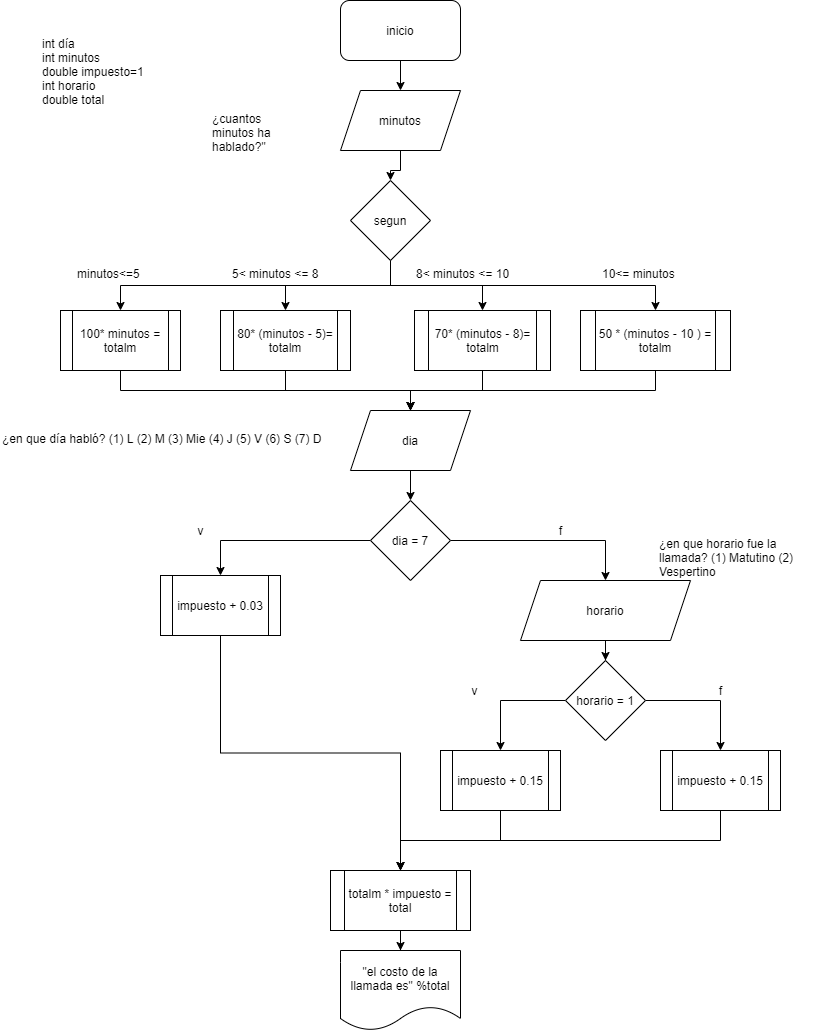

The diagram above was exported from draw.io. Its source (the exported page's mxGraphModel, read from the mxfile embedded in the PNG):
<mxGraphModel dx="912" dy="503" grid="1" gridSize="10" guides="1" tooltips="1" connect="1" arrows="1" fold="1" page="1" pageScale="1" pageWidth="827" pageHeight="1169" math="0" shadow="0">
  <root>
    <mxCell id="0" />
    <mxCell id="1" parent="0" />
    <mxCell id="VwDH-9Jkn2UVz7rj9M3L-33" value="" style="edgeStyle=orthogonalEdgeStyle;rounded=0;orthogonalLoop=1;jettySize=auto;html=1;" edge="1" parent="1" source="VwDH-9Jkn2UVz7rj9M3L-1" target="VwDH-9Jkn2UVz7rj9M3L-5">
      <mxGeometry relative="1" as="geometry" />
    </mxCell>
    <mxCell id="VwDH-9Jkn2UVz7rj9M3L-1" value="inicio" style="rounded=1;whiteSpace=wrap;html=1;" vertex="1" parent="1">
      <mxGeometry x="340" y="10" width="120" height="60" as="geometry" />
    </mxCell>
    <mxCell id="VwDH-9Jkn2UVz7rj9M3L-4" value="int día&lt;br&gt;int minutos&lt;br&gt;double impuesto=1&lt;br&gt;int horario&lt;br&gt;double total" style="text;whiteSpace=wrap;html=1;" vertex="1" parent="1">
      <mxGeometry x="40" y="40" width="110" height="80" as="geometry" />
    </mxCell>
    <mxCell id="VwDH-9Jkn2UVz7rj9M3L-34" value="" style="edgeStyle=orthogonalEdgeStyle;rounded=0;orthogonalLoop=1;jettySize=auto;html=1;" edge="1" parent="1" source="VwDH-9Jkn2UVz7rj9M3L-5" target="VwDH-9Jkn2UVz7rj9M3L-7">
      <mxGeometry relative="1" as="geometry" />
    </mxCell>
    <mxCell id="VwDH-9Jkn2UVz7rj9M3L-5" value="minutos" style="shape=parallelogram;perimeter=parallelogramPerimeter;whiteSpace=wrap;html=1;fixedSize=1;" vertex="1" parent="1">
      <mxGeometry x="340" y="100" width="120" height="60" as="geometry" />
    </mxCell>
    <mxCell id="VwDH-9Jkn2UVz7rj9M3L-6" value="¿cuantos minutos ha hablado?&quot;" style="text;whiteSpace=wrap;html=1;" vertex="1" parent="1">
      <mxGeometry x="210" y="115" width="80" height="30" as="geometry" />
    </mxCell>
    <mxCell id="VwDH-9Jkn2UVz7rj9M3L-35" style="edgeStyle=orthogonalEdgeStyle;rounded=0;orthogonalLoop=1;jettySize=auto;html=1;exitX=0.5;exitY=1;exitDx=0;exitDy=0;entryX=0.5;entryY=0;entryDx=0;entryDy=0;" edge="1" parent="1" source="VwDH-9Jkn2UVz7rj9M3L-7" target="VwDH-9Jkn2UVz7rj9M3L-13">
      <mxGeometry relative="1" as="geometry" />
    </mxCell>
    <mxCell id="VwDH-9Jkn2UVz7rj9M3L-36" style="edgeStyle=orthogonalEdgeStyle;rounded=0;orthogonalLoop=1;jettySize=auto;html=1;exitX=0.5;exitY=1;exitDx=0;exitDy=0;" edge="1" parent="1" source="VwDH-9Jkn2UVz7rj9M3L-7" target="VwDH-9Jkn2UVz7rj9M3L-12">
      <mxGeometry relative="1" as="geometry" />
    </mxCell>
    <mxCell id="VwDH-9Jkn2UVz7rj9M3L-37" style="edgeStyle=orthogonalEdgeStyle;rounded=0;orthogonalLoop=1;jettySize=auto;html=1;exitX=0.5;exitY=1;exitDx=0;exitDy=0;entryX=0.5;entryY=0;entryDx=0;entryDy=0;" edge="1" parent="1" source="VwDH-9Jkn2UVz7rj9M3L-7" target="VwDH-9Jkn2UVz7rj9M3L-14">
      <mxGeometry relative="1" as="geometry" />
    </mxCell>
    <mxCell id="VwDH-9Jkn2UVz7rj9M3L-38" style="edgeStyle=orthogonalEdgeStyle;rounded=0;orthogonalLoop=1;jettySize=auto;html=1;exitX=0.5;exitY=1;exitDx=0;exitDy=0;entryX=0.5;entryY=0;entryDx=0;entryDy=0;" edge="1" parent="1" source="VwDH-9Jkn2UVz7rj9M3L-7" target="VwDH-9Jkn2UVz7rj9M3L-15">
      <mxGeometry relative="1" as="geometry" />
    </mxCell>
    <mxCell id="VwDH-9Jkn2UVz7rj9M3L-7" value="segun" style="rhombus;whiteSpace=wrap;html=1;" vertex="1" parent="1">
      <mxGeometry x="350" y="190" width="80" height="80" as="geometry" />
    </mxCell>
    <mxCell id="VwDH-9Jkn2UVz7rj9M3L-8" value="minutos&lt;=5" style="text;whiteSpace=wrap;html=1;" vertex="1" parent="1">
      <mxGeometry x="75" y="270" width="90" height="30" as="geometry" />
    </mxCell>
    <mxCell id="VwDH-9Jkn2UVz7rj9M3L-9" value="5&lt; minutos &lt;= 8" style="text;whiteSpace=wrap;html=1;" vertex="1" parent="1">
      <mxGeometry x="230" y="270" width="110" height="30" as="geometry" />
    </mxCell>
    <mxCell id="VwDH-9Jkn2UVz7rj9M3L-10" value="8&lt; minutos &lt;= 10" style="text;whiteSpace=wrap;html=1;" vertex="1" parent="1">
      <mxGeometry x="414" y="270" width="120" height="30" as="geometry" />
    </mxCell>
    <mxCell id="VwDH-9Jkn2UVz7rj9M3L-11" value="10&lt;= minutos" style="text;whiteSpace=wrap;html=1;" vertex="1" parent="1">
      <mxGeometry x="600" y="270" width="100" height="30" as="geometry" />
    </mxCell>
    <mxCell id="VwDH-9Jkn2UVz7rj9M3L-41" style="edgeStyle=orthogonalEdgeStyle;rounded=0;orthogonalLoop=1;jettySize=auto;html=1;exitX=0.5;exitY=1;exitDx=0;exitDy=0;" edge="1" parent="1" source="VwDH-9Jkn2UVz7rj9M3L-12" target="VwDH-9Jkn2UVz7rj9M3L-16">
      <mxGeometry relative="1" as="geometry" />
    </mxCell>
    <mxCell id="VwDH-9Jkn2UVz7rj9M3L-12" value="100* minutos = totalm" style="shape=process;whiteSpace=wrap;html=1;backgroundOutline=1;" vertex="1" parent="1">
      <mxGeometry x="60" y="320" width="120" height="60" as="geometry" />
    </mxCell>
    <mxCell id="VwDH-9Jkn2UVz7rj9M3L-42" style="edgeStyle=orthogonalEdgeStyle;rounded=0;orthogonalLoop=1;jettySize=auto;html=1;exitX=0.5;exitY=1;exitDx=0;exitDy=0;" edge="1" parent="1" source="VwDH-9Jkn2UVz7rj9M3L-13">
      <mxGeometry relative="1" as="geometry">
        <mxPoint x="410" y="420" as="targetPoint" />
      </mxGeometry>
    </mxCell>
    <mxCell id="VwDH-9Jkn2UVz7rj9M3L-13" value="80* (minutos - 5)= totalm" style="shape=process;whiteSpace=wrap;html=1;backgroundOutline=1;" vertex="1" parent="1">
      <mxGeometry x="220" y="320" width="130" height="60" as="geometry" />
    </mxCell>
    <mxCell id="VwDH-9Jkn2UVz7rj9M3L-43" style="edgeStyle=orthogonalEdgeStyle;rounded=0;orthogonalLoop=1;jettySize=auto;html=1;exitX=0.5;exitY=1;exitDx=0;exitDy=0;entryX=0.5;entryY=0;entryDx=0;entryDy=0;" edge="1" parent="1" source="VwDH-9Jkn2UVz7rj9M3L-14" target="VwDH-9Jkn2UVz7rj9M3L-16">
      <mxGeometry relative="1" as="geometry" />
    </mxCell>
    <mxCell id="VwDH-9Jkn2UVz7rj9M3L-14" value="70* (minutos - 8)= totalm" style="shape=process;whiteSpace=wrap;html=1;backgroundOutline=1;" vertex="1" parent="1">
      <mxGeometry x="414" y="320" width="136" height="60" as="geometry" />
    </mxCell>
    <mxCell id="VwDH-9Jkn2UVz7rj9M3L-44" style="edgeStyle=orthogonalEdgeStyle;rounded=0;orthogonalLoop=1;jettySize=auto;html=1;exitX=0.5;exitY=1;exitDx=0;exitDy=0;" edge="1" parent="1" source="VwDH-9Jkn2UVz7rj9M3L-15">
      <mxGeometry relative="1" as="geometry">
        <mxPoint x="410" y="420" as="targetPoint" />
      </mxGeometry>
    </mxCell>
    <mxCell id="VwDH-9Jkn2UVz7rj9M3L-15" value="50 * (minutos - 10 ) = totalm" style="shape=process;whiteSpace=wrap;html=1;backgroundOutline=1;" vertex="1" parent="1">
      <mxGeometry x="580" y="320" width="150" height="60" as="geometry" />
    </mxCell>
    <mxCell id="VwDH-9Jkn2UVz7rj9M3L-45" style="edgeStyle=orthogonalEdgeStyle;rounded=0;orthogonalLoop=1;jettySize=auto;html=1;exitX=0.5;exitY=1;exitDx=0;exitDy=0;entryX=0.5;entryY=0;entryDx=0;entryDy=0;" edge="1" parent="1" source="VwDH-9Jkn2UVz7rj9M3L-16" target="VwDH-9Jkn2UVz7rj9M3L-18">
      <mxGeometry relative="1" as="geometry" />
    </mxCell>
    <mxCell id="VwDH-9Jkn2UVz7rj9M3L-16" value="dia" style="shape=parallelogram;perimeter=parallelogramPerimeter;whiteSpace=wrap;html=1;fixedSize=1;" vertex="1" parent="1">
      <mxGeometry x="350" y="420" width="120" height="60" as="geometry" />
    </mxCell>
    <mxCell id="VwDH-9Jkn2UVz7rj9M3L-17" value="¿en que día habló? (1) L (2) M (3) Mie (4) J (5) V (6) S (7) D" style="text;whiteSpace=wrap;html=1;" vertex="1" parent="1">
      <mxGeometry y="435" width="340" height="30" as="geometry" />
    </mxCell>
    <mxCell id="VwDH-9Jkn2UVz7rj9M3L-46" style="edgeStyle=orthogonalEdgeStyle;rounded=0;orthogonalLoop=1;jettySize=auto;html=1;exitX=0;exitY=0.5;exitDx=0;exitDy=0;entryX=0.5;entryY=0;entryDx=0;entryDy=0;" edge="1" parent="1" source="VwDH-9Jkn2UVz7rj9M3L-18" target="VwDH-9Jkn2UVz7rj9M3L-21">
      <mxGeometry relative="1" as="geometry" />
    </mxCell>
    <mxCell id="VwDH-9Jkn2UVz7rj9M3L-47" style="edgeStyle=orthogonalEdgeStyle;rounded=0;orthogonalLoop=1;jettySize=auto;html=1;exitX=1;exitY=0.5;exitDx=0;exitDy=0;entryX=0.5;entryY=0;entryDx=0;entryDy=0;" edge="1" parent="1" source="VwDH-9Jkn2UVz7rj9M3L-18" target="VwDH-9Jkn2UVz7rj9M3L-22">
      <mxGeometry relative="1" as="geometry" />
    </mxCell>
    <mxCell id="VwDH-9Jkn2UVz7rj9M3L-18" value="dia = 7" style="rhombus;whiteSpace=wrap;html=1;" vertex="1" parent="1">
      <mxGeometry x="370" y="510" width="80" height="80" as="geometry" />
    </mxCell>
    <mxCell id="VwDH-9Jkn2UVz7rj9M3L-19" value="v" style="text;html=1;align=center;verticalAlign=middle;resizable=0;points=[];autosize=1;strokeColor=none;" vertex="1" parent="1">
      <mxGeometry x="190" y="530" width="20" height="20" as="geometry" />
    </mxCell>
    <mxCell id="VwDH-9Jkn2UVz7rj9M3L-20" value="f" style="text;html=1;align=center;verticalAlign=middle;resizable=0;points=[];autosize=1;strokeColor=none;" vertex="1" parent="1">
      <mxGeometry x="550" y="530" width="20" height="20" as="geometry" />
    </mxCell>
    <mxCell id="VwDH-9Jkn2UVz7rj9M3L-55" style="edgeStyle=orthogonalEdgeStyle;rounded=0;orthogonalLoop=1;jettySize=auto;html=1;exitX=0.5;exitY=1;exitDx=0;exitDy=0;entryX=0.5;entryY=0;entryDx=0;entryDy=0;" edge="1" parent="1" source="VwDH-9Jkn2UVz7rj9M3L-21" target="VwDH-9Jkn2UVz7rj9M3L-30">
      <mxGeometry relative="1" as="geometry" />
    </mxCell>
    <mxCell id="VwDH-9Jkn2UVz7rj9M3L-21" value="impuesto + 0.03" style="shape=process;whiteSpace=wrap;html=1;backgroundOutline=1;" vertex="1" parent="1">
      <mxGeometry x="160" y="585" width="120" height="60" as="geometry" />
    </mxCell>
    <mxCell id="VwDH-9Jkn2UVz7rj9M3L-48" value="" style="edgeStyle=orthogonalEdgeStyle;rounded=0;orthogonalLoop=1;jettySize=auto;html=1;" edge="1" parent="1" source="VwDH-9Jkn2UVz7rj9M3L-22" target="VwDH-9Jkn2UVz7rj9M3L-24">
      <mxGeometry relative="1" as="geometry" />
    </mxCell>
    <mxCell id="VwDH-9Jkn2UVz7rj9M3L-22" value="horario" style="shape=parallelogram;perimeter=parallelogramPerimeter;whiteSpace=wrap;html=1;fixedSize=1;" vertex="1" parent="1">
      <mxGeometry x="520" y="590" width="170" height="60" as="geometry" />
    </mxCell>
    <mxCell id="VwDH-9Jkn2UVz7rj9M3L-23" value="¿en que horario fue la llamada? (1) Matutino (2) Vespertino" style="text;whiteSpace=wrap;html=1;" vertex="1" parent="1">
      <mxGeometry x="657" y="540" width="170" height="30" as="geometry" />
    </mxCell>
    <mxCell id="VwDH-9Jkn2UVz7rj9M3L-50" style="edgeStyle=orthogonalEdgeStyle;rounded=0;orthogonalLoop=1;jettySize=auto;html=1;exitX=0;exitY=0.5;exitDx=0;exitDy=0;" edge="1" parent="1" source="VwDH-9Jkn2UVz7rj9M3L-24" target="VwDH-9Jkn2UVz7rj9M3L-27">
      <mxGeometry relative="1" as="geometry" />
    </mxCell>
    <mxCell id="VwDH-9Jkn2UVz7rj9M3L-51" style="edgeStyle=orthogonalEdgeStyle;rounded=0;orthogonalLoop=1;jettySize=auto;html=1;exitX=1;exitY=0.5;exitDx=0;exitDy=0;entryX=0.5;entryY=0;entryDx=0;entryDy=0;" edge="1" parent="1" source="VwDH-9Jkn2UVz7rj9M3L-24" target="VwDH-9Jkn2UVz7rj9M3L-29">
      <mxGeometry relative="1" as="geometry" />
    </mxCell>
    <mxCell id="VwDH-9Jkn2UVz7rj9M3L-24" value="horario = 1" style="rhombus;whiteSpace=wrap;html=1;" vertex="1" parent="1">
      <mxGeometry x="565" y="670" width="80" height="80" as="geometry" />
    </mxCell>
    <mxCell id="VwDH-9Jkn2UVz7rj9M3L-25" value="v" style="text;html=1;align=center;verticalAlign=middle;resizable=0;points=[];autosize=1;strokeColor=none;" vertex="1" parent="1">
      <mxGeometry x="464" y="690" width="20" height="20" as="geometry" />
    </mxCell>
    <mxCell id="VwDH-9Jkn2UVz7rj9M3L-26" value="f" style="text;html=1;align=center;verticalAlign=middle;resizable=0;points=[];autosize=1;strokeColor=none;" vertex="1" parent="1">
      <mxGeometry x="710" y="690" width="20" height="20" as="geometry" />
    </mxCell>
    <mxCell id="VwDH-9Jkn2UVz7rj9M3L-52" style="edgeStyle=orthogonalEdgeStyle;rounded=0;orthogonalLoop=1;jettySize=auto;html=1;exitX=0.5;exitY=1;exitDx=0;exitDy=0;entryX=0.5;entryY=0;entryDx=0;entryDy=0;" edge="1" parent="1" source="VwDH-9Jkn2UVz7rj9M3L-27" target="VwDH-9Jkn2UVz7rj9M3L-30">
      <mxGeometry relative="1" as="geometry" />
    </mxCell>
    <mxCell id="VwDH-9Jkn2UVz7rj9M3L-27" value="impuesto + 0.15" style="shape=process;whiteSpace=wrap;html=1;backgroundOutline=1;" vertex="1" parent="1">
      <mxGeometry x="440" y="760" width="120" height="60" as="geometry" />
    </mxCell>
    <mxCell id="VwDH-9Jkn2UVz7rj9M3L-53" style="edgeStyle=orthogonalEdgeStyle;rounded=0;orthogonalLoop=1;jettySize=auto;html=1;exitX=0.5;exitY=1;exitDx=0;exitDy=0;" edge="1" parent="1" source="VwDH-9Jkn2UVz7rj9M3L-29">
      <mxGeometry relative="1" as="geometry">
        <mxPoint x="400" y="880" as="targetPoint" />
      </mxGeometry>
    </mxCell>
    <mxCell id="VwDH-9Jkn2UVz7rj9M3L-29" value="impuesto + 0.15" style="shape=process;whiteSpace=wrap;html=1;backgroundOutline=1;" vertex="1" parent="1">
      <mxGeometry x="660" y="760" width="120" height="60" as="geometry" />
    </mxCell>
    <mxCell id="VwDH-9Jkn2UVz7rj9M3L-54" value="" style="edgeStyle=orthogonalEdgeStyle;rounded=0;orthogonalLoop=1;jettySize=auto;html=1;" edge="1" parent="1" source="VwDH-9Jkn2UVz7rj9M3L-30" target="VwDH-9Jkn2UVz7rj9M3L-32">
      <mxGeometry relative="1" as="geometry" />
    </mxCell>
    <mxCell id="VwDH-9Jkn2UVz7rj9M3L-30" value="totalm&#09;&#09;* impuesto = total" style="shape=process;whiteSpace=wrap;html=1;backgroundOutline=1;" vertex="1" parent="1">
      <mxGeometry x="330" y="880" width="140" height="60" as="geometry" />
    </mxCell>
    <mxCell id="VwDH-9Jkn2UVz7rj9M3L-32" value="&quot;el costo de la llamada es&quot; %total" style="shape=document;whiteSpace=wrap;html=1;boundedLbl=1;" vertex="1" parent="1">
      <mxGeometry x="340" y="960" width="120" height="80" as="geometry" />
    </mxCell>
  </root>
</mxGraphModel>